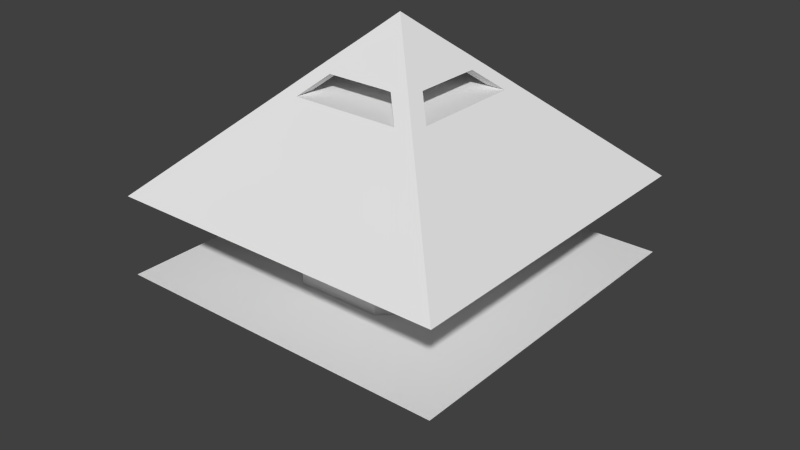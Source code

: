 # Source: base_star_0_1_0.blend  (saved by Blender 2.72.0; exported with 4.5.12 LTS)
import bpy
from mathutils import Matrix  # noqa: F401  (used for matrix-valued properties, if any)

bpy.ops.wm.read_factory_settings(use_empty=True)
scene = bpy.context.scene
scene.name = 'Scene'

# ---- collections
col_collection_1 = bpy.data.collections.new('Collection 1'); scene.collection.children.link(col_collection_1)

# ---- world
world_world = bpy.data.worlds.new('World'); scene.world = world_world
world_world.color = (0.05088, 0.05088, 0.05088)
world_world.use_sun_shadow = False
world_world.sun_shadow_jitter_overblur = 0.0
world_world.cycles.sampling_method = 'MANUAL'
world_world.cycles.sample_map_resolution = 256

# ---- meshes
me_cube_002 = bpy.data.meshes.new('Cube.002')
me_cube_002.from_pydata([(0.6575, -0.6575, -0.6156), (0.6575, 0.6575, -0.6156), (-0.6575, 0.6575, -0.6156), (-0.6575, -0.6575, -0.6156), (0.0006641, -0.000664, -1.235), (0.0006641, 0.0006647, -1.235), (-0.0006645, 0.0006647, -1.235), (-0.0006645, -0.000664, -1.235), (0.5166, -0.5166, -0.7485), (0.5166, 0.5166, -0.7485), (-0.5166, 0.5166, -0.7485), (-0.5166, -0.5166, -0.7485), (0.1995, -0.1995, -1.048), (0.1995, 0.1995, -1.048), (-0.1995, 0.1995, -1.048), (-0.1995, -0.1995, -1.048), (0.2773, 0.2773, -0.9741), (-0.2773, 0.2773, -0.9741), (-0.2773, -0.2773, -0.9741), (0.2773, -0.2773, -0.9741), (-0.6575, -0.6575, -0.3097), (-0.6575, 0.6575, -0.3097), (0.6575, 0.6575, -0.3097), (0.6575, -0.6575, -0.3097), (-0.0006643, -0.0006643, 0.3097), (-0.0006643, 0.0006643, 0.3097), (0.0006643, 0.0006643, 0.3097), (0.0006643, -0.0006643, 0.3097), (-0.3666, -0.3666, -0.03538), (-0.3666, 0.3666, -0.03538), (0.3666, 0.3666, -0.03538), (0.3666, -0.3666, -0.03538), (-0.6575, 0.0, -0.3097), (0.0, 0.6575, -0.3097), (0.6575, 0.0, -0.3097), (0.0, -0.6575, -0.3097), (-0.6575, -0.3287, -0.3097), (-0.3287, 0.6575, -0.3097), (0.6575, 0.3287, -0.3097), (0.3287, -0.6575, -0.3097), (-0.6575, 0.3287, -0.3097), (0.3287, 0.6575, -0.3097), (0.6575, -0.3287, -0.3097), (-0.3287, -0.6575, -0.3097), (0.3287, 0.0, -0.3097), (-0.3287, 0.0, -0.3097), (0.0, -0.3287, -0.3097), (0.0, 0.3287, -0.3097), (0.3287, 0.3287, -0.3097), (0.3287, -0.3287, -0.3097), (-0.3287, -0.3287, -0.3097), (-0.3287, 0.3287, -0.3097), (-0.0519, -0.0519, 0.2614), (-0.0519, 0.0519, 0.2614), (0.0519, 0.0519, 0.2614), (0.0519, -0.0519, 0.2614), (-0.1447, 0.1447, 0.1738), (0.1447, 0.1447, 0.1738), (0.1447, -0.1447, 0.1738), (-0.1447, -0.1447, 0.1738), (-0.2291, 0.2291, 0.09424), (0.2291, 0.2291, 0.09424), (0.2291, -0.2291, 0.09424), (-0.2291, -0.2291, 0.09424), (-0.3362, 0.3362, -0.006706), (0.3362, 0.3362, -0.006706), (0.3362, -0.3362, -0.006706), (-0.3362, -0.3362, -0.006706), (0.5578, 0.5578, -0.7096), (-0.5578, 0.5578, -0.7096), (-0.5578, -0.5578, -0.7096), (0.5578, -0.5578, -0.7096), (0.4331, 0.4331, -0.8272), (-0.4331, 0.4331, -0.8272), (-0.4331, -0.4331, -0.8272), (0.4331, -0.4331, -0.8272), (0.4066, -0.4066, -0.8522), (0.4066, 0.4066, -0.8522), (-0.4066, 0.4066, -0.8522), (-0.4066, -0.4066, -0.8522), (0.3369, -0.3369, -0.9179), (0.3369, 0.3369, -0.9179), (-0.3369, 0.3369, -0.9179), (-0.3369, -0.3369, -0.9179), (0.3009, -0.3009, -0.9519), (0.3009, 0.3009, -0.9519), (-0.3009, 0.3009, -0.9519), (-0.3009, -0.3009, -0.9519), (0.04678, -0.04678, -1.191), (0.04678, 0.04678, -1.191), (-0.04678, 0.04678, -1.191), (-0.04678, -0.04678, -1.191), (0.1811, 0.1811, -1.065), (-0.1811, 0.1811, -1.065), (-0.1811, -0.1811, -1.065), (0.1811, -0.1811, -1.065), (0.1665, -0.1665, -1.079), (0.1665, 0.1665, -1.079), (-0.1665, 0.1665, -1.079), (-0.1665, -0.1665, -1.079), (0.103, -0.103, -1.138), (0.103, 0.103, -1.138), (-0.103, 0.103, -1.138), (-0.103, -0.103, -1.138), (-0.6575, 0.1644, -0.3097), (0.6575, -0.1644, -0.3097), (0.4931, 0.0, -0.3097), (-0.6575, -0.1644, -0.3097), (0.6575, 0.1644, -0.3097), (-0.4931, 0.0, -0.3097), (0.4931, 0.3287, -0.3097), (0.3287, 0.1644, -0.3097), (0.4931, -0.3287, -0.3097), (0.3287, -0.1644, -0.3097), (-0.4931, -0.3287, -0.3097), (-0.3287, -0.1644, -0.3097), (-0.4931, 0.3287, -0.3097), (-0.3287, 0.1644, -0.3097), (0.4931, -0.1644, -0.3097), (0.4931, 0.1644, -0.3097), (-0.4931, -0.1644, -0.3097), (-0.4931, 0.1644, -0.3097), (0.6575, 0.4931, -0.3097), (0.4931, -0.6575, -0.3097), (0.1644, 0.6575, -0.3097), (0.6575, -0.08218, -0.3097), (-0.1644, -0.6575, -0.3097), (0.5753, 0.0, -0.3097), (0.0, -0.4931, -0.3097), (-0.1644, 0.6575, -0.3097), (0.6575, 0.2466, -0.3097), (0.1644, -0.6575, -0.3097), (0.4931, 0.6575, -0.3097), (0.6575, -0.4931, -0.3097), (0.0, 0.4931, -0.3097), (0.5753, 0.3287, -0.3097), (0.1644, 0.3287, -0.3097), (0.3287, 0.4931, -0.3097), (0.5753, -0.3287, -0.3097), (0.1644, -0.3287, -0.3097), (0.3287, -0.4931, -0.3097), (-0.1644, -0.3287, -0.3097), (-0.3287, -0.4931, -0.3097), (-0.3287, 1.035e-07, -0.4867), (-0.3287, 0.4931, -0.3097), (0.6575, -0.2466, -0.3097), (0.6575, 0.08218, -0.3097), (0.4109, 0.3287, -0.3097), (0.4109, -0.3287, -0.3097), (0.5753, -0.1644, -0.3097), (0.4931, -0.2466, -0.3097), (0.4931, -0.08218, -0.3097), (0.5753, 0.1644, -0.3097), (0.4931, 0.08218, -0.3097), (0.4931, 0.2466, -0.3097), (0.5753, -0.08218, -0.3097), (-0.1644, 0.4931, -0.3097), (0.5753, 0.2466, -0.3097), (0.1644, 0.4931, -0.3097), (0.1644, -0.4931, -0.3097), (-0.1644, -0.4931, -0.3097), (0.5753, -0.2466, -0.3097), (0.5753, 0.08218, -0.3097), (-3.449e-08, -0.3287, -0.4867), (-0.1713, 0.3288, -0.3106), (0.3287, -0.1644, -0.4867), (0.3287, 0.1644, -0.4867), (-0.3287, 0.1644, -0.4867), (0.1644, 0.3287, -0.4867), (-0.1644, -0.3287, -0.4867), (0.1644, -0.3287, -0.4867), (-0.3287, -0.1644, -0.4867), (0.3287, 1.035e-07, -0.4867), (-0.1713, 0.3288, -0.4866), (-0.1713, 0.3288, -0.6148), (0.6575, 1.788e-07, -0.6156), (-5.96e-08, 0.6575, -0.6156), (-0.6575, 1.788e-07, -0.6156), (-5.96e-08, -0.6575, -0.6156), (-5.96e-08, 1.788e-07, -0.6156), (0.6575, -0.3287, -0.6156), (0.3287, 0.6575, -0.6156), (-0.6575, 0.3287, -0.6156), (-0.3287, -0.6575, -0.6156), (0.6575, 0.3287, -0.6156), (-0.3287, 0.6575, -0.6156), (-0.6575, -0.3287, -0.6156), (0.3287, -0.6575, -0.6156), (-0.3287, 1.788e-07, -0.6156), (0.3287, 1.788e-07, -0.6156), (-5.96e-08, -0.3287, -0.6156), (-5.96e-08, 0.3287, -0.6156), (-0.3287, 0.3287, -0.6156), (-0.3287, -0.3287, -0.6156), (0.3287, -0.3287, -0.6156), (0.3287, 0.3287, -0.6156), (0.6575, -0.4931, -0.6156), (0.4931, 0.6575, -0.6156), (-0.6575, 0.4931, -0.6156), (-0.4931, -0.6575, -0.6156), (0.6575, 0.1644, -0.6156), (-0.1644, 0.6575, -0.6156), (-0.6575, -0.1644, -0.6156), (0.1644, -0.6575, -0.6156), (-0.4931, 1.788e-07, -0.6156), (0.1644, 1.788e-07, -0.6156), (-5.96e-08, -0.4931, -0.6156), (-5.96e-08, 0.1644, -0.6156), (0.6575, -0.1644, -0.6156), (0.1644, 0.6575, -0.6156), (-0.6575, 0.1644, -0.6156), (-0.1644, -0.6575, -0.6156), (0.6575, 0.4931, -0.6156), (-0.4931, 0.6575, -0.6156), (-0.6575, -0.4931, -0.6156), (0.4931, -0.6575, -0.6156), (-0.1644, 1.788e-07, -0.6156), (0.4931, 1.788e-07, -0.6156), (-5.96e-08, -0.1644, -0.6156), (-5.96e-08, 0.4931, -0.6156), (-0.4931, 0.3287, -0.6156), (-3.449e-08, 0.3287, -0.4867), (-0.3287, 0.1644, -0.6156), (-0.3287, 0.4931, -0.6156), (-0.4931, -0.3287, -0.6156), (-0.1644, -0.3287, -0.6156), (-0.3287, -0.4931, -0.6156), (-0.3287, -0.1644, -0.6156), (0.1644, -0.3287, -0.6156), (0.4931, -0.3287, -0.6156), (0.3287, -0.4931, -0.6156), (0.3287, -0.1644, -0.6156), (0.1644, 0.3287, -0.6156), (0.4931, 0.3287, -0.6156), (0.3287, 0.1644, -0.6156), (0.3287, 0.4931, -0.6156), (-0.4931, 0.4931, -0.6156), (-0.4931, -0.1644, -0.6156), (0.1644, -0.1644, -0.6156), (0.1644, 0.4931, -0.6156), (-0.4931, 0.1644, -0.6156), (-0.1644, 0.1644, -0.6156), (-0.1644, 0.4931, -0.6156), (-0.4931, -0.4931, -0.6156), (-0.1644, -0.4931, -0.6156), (-0.1644, -0.1644, -0.6156), (0.1644, -0.4931, -0.6156), (0.4931, -0.4931, -0.6156), (0.4931, -0.1644, -0.6156), (0.1644, 0.1644, -0.6156), (0.4931, 0.1644, -0.6156), (0.4931, 0.4931, -0.6156), (-0.3287, 0.1644, -0.4568), (0.1644, -0.3287, -0.4568), (-2.866e-08, -0.3287, -0.4568), (-0.3287, -0.1644, -0.4568), (0.3287, 8.599e-08, -0.4568), (0.3287, -0.1644, -0.4568), (-0.1713, 0.3288, -0.4569), (0.1644, 0.3287, -0.4568), (-0.1644, -0.3287, -0.4568), (-0.3287, 8.599e-08, -0.4568), (-2.866e-08, 0.3287, -0.4568), (0.3287, 0.1644, -0.4568), (0.2773, 2.384e-07, -0.9741), (-1.49e-07, 0.2773, -0.9741), (-0.2773, 2.384e-07, -0.9741), (-1.49e-07, -0.2773, -0.9741), (-1.49e-07, 2.384e-07, -0.9741), (0.2773, -0.1386, -0.9741), (0.1386, 0.2773, -0.9741), (-0.2773, 0.1386, -0.9741), (-0.1386, -0.2773, -0.9741), (0.2773, 0.1386, -0.9741), (-0.1386, 0.2773, -0.9741), (-0.2773, -0.1386, -0.9741), (0.1386, -0.2773, -0.9741), (-0.1386, 2.384e-07, -0.9741), (0.1386, 2.384e-07, -0.9741), (-1.49e-07, 0.1386, -0.9741), (-1.49e-07, -0.1386, -0.9741), (-0.1386, -0.1386, -0.9741), (-0.1386, 0.1386, -0.9741), (0.1386, 0.1386, -0.9741), (0.1386, -0.1386, -0.9741), (0.2773, -0.208, -0.9741), (0.208, 0.2773, -0.9741), (-0.2773, 0.208, -0.9741), (-0.208, -0.2773, -0.9741), (0.2773, 0.06932, -0.9741), (-0.06932, 0.2773, -0.9741), (-0.2773, -0.06932, -0.9741), (0.06932, -0.2773, -0.9741), (-0.208, 2.384e-07, -0.9741), (0.06932, 2.384e-07, -0.9741), (-1.49e-07, 0.208, -0.9741), (-1.49e-07, -0.06932, -0.9741), (0.2773, -0.06932, -0.9741), (0.06932, 0.2773, -0.9741), (-0.2773, 0.06932, -0.9741), (-0.06932, -0.2773, -0.9741), (0.2773, 0.208, -0.9741), (-0.208, 0.2773, -0.9741), (-0.2773, -0.208, -0.9741), (0.208, -0.2773, -0.9741), (-0.06932, 2.384e-07, -0.9741), (0.208, 2.384e-07, -0.9741), (-1.49e-07, 0.06932, -0.9741), (-1.49e-07, -0.208, -0.9741), (-0.208, -0.1386, -0.9741), (-0.06932, -0.1386, -0.9741), (-0.1386, -0.06932, -0.9741), (-0.1386, -0.208, -0.9741), (-0.208, 0.1386, -0.9741), (-0.06932, 0.1386, -0.9741), (-0.1386, 0.208, -0.9741), (-0.1386, 0.06932, -0.9741), (0.06932, 0.1386, -0.9741), (0.208, 0.1386, -0.9741), (0.1386, 0.208, -0.9741), (0.1386, 0.06932, -0.9741), (0.06932, -0.1386, -0.9741), (0.208, -0.1386, -0.9741), (0.1386, -0.06932, -0.9741), (0.1386, -0.208, -0.9741), (-0.208, -0.208, -0.9741), (-0.208, 0.06932, -0.9741), (0.06932, 0.06932, -0.9741), (0.06932, -0.208, -0.9741), (-0.208, -0.06932, -0.9741), (-0.06932, -0.06932, -0.9741), (-0.06932, -0.208, -0.9741), (-0.208, 0.208, -0.9741), (-0.06932, 0.208, -0.9741), (-0.06932, 0.06932, -0.9741), (0.06932, 0.208, -0.9741), (0.208, 0.208, -0.9741), (0.208, 0.06932, -0.9741), (0.06932, -0.06932, -0.9741), (0.208, -0.06932, -0.9741), (0.208, -0.208, -0.9741), (-0.1297, 0.1282, -1.048), (-0.1285, -0.1998, -1.047), (-0.1294, 0.09973, -1.048), (-0.1285, -0.1305, -1.047), (0.1995, 2.98e-07, -1.048), (-1.49e-07, 0.1995, -1.048), (-0.1995, 2.831e-07, -1.048), (-1.639e-07, -0.1995, -1.048), (-1.565e-07, 2.831e-07, -1.048), (0.1995, -0.09973, -1.048), (0.09973, 0.1995, -1.048), (-0.1995, 0.09973, -1.048), (-0.09973, -0.1995, -1.048), (0.1995, 0.09973, -1.048), (-0.09973, 0.1995, -1.048), (-0.1995, -0.09973, -1.048), (0.09973, -0.1995, -1.048), (-1.602e-07, -0.09973, -1.048), (-1.527e-07, 0.09973, -1.048), (0.09973, 2.906e-07, -1.048), (-0.09973, 2.831e-07, -1.048), (-0.09973, -0.09973, -1.048), (0.09973, -0.09973, -1.048), (0.09973, 0.09973, -1.048), (-0.09973, 0.09973, -1.048), (-0.09973, -0.13, -1.048), (-0.1995, -0.13, -1.048), (-0.09973, 0.1283, -1.048), (0.1992, -0.1294, -1.047), (0.09973, 0.1301, -1.048), (0.1283, 0.09973, -1.048), (0.1284, 0.13, -1.048), (0.1286, 0.1995, -1.048), (0.1284, -0.09973, -1.048), (0.13, -0.1995, -1.048), (0.09973, -0.1284, -1.048), (-0.1304, 0.1995, -1.048), (0.1288, -0.1287, -1.048), (-1.612e-07, -0.1277, -1.048), (-0.1995, 0.1282, -1.048), (0.1995, 0.13, -1.048)], [], [(71, 68, 1, 212, 184, 200, 175, 208, 180, 196, 0), (68, 69, 2, 213, 185, 201, 176, 209, 181, 197, 1), (69, 70, 3, 214, 186, 202, 177, 210, 182, 198, 2), (70, 71, 0, 215, 187, 203, 178, 211, 183, 199, 3), (236, 213, 2, 198), (7, 6, 5, 4), (75, 72, 9, 8), (72, 73, 10, 9), (73, 74, 11, 10), (74, 75, 8, 11), (377, 14, 380, 341), (92, 93, 14, 377, 355, 346, 351, 373, 13), (93, 94, 15, 367, 356, 347, 352, 380, 14), (372, 370, 364, 371), (325, 288, 342, 344), (19, 304, 375, 12), (28, 29, 21, 40, 104, 32, 107, 36, 20), (29, 30, 22, 132, 41, 124, 33, 129, 37, 21), (30, 31, 23, 133, 42, 145, 105, 125, 34, 146, 108, 130, 38, 122, 22), (31, 28, 20, 43, 126, 35, 131, 39, 123, 23), (48, 137, 41, 132, 22, 122, 38, 135, 110, 147), (27, 26, 25, 24), (67, 64, 29, 28), (64, 65, 30, 29), (65, 66, 31, 30), (66, 67, 28, 31), (155, 127, 34, 125), (156, 129, 33, 134), (157, 135, 38, 130), (158, 124, 41, 137), (39, 140, 49, 148, 112, 138, 42, 133, 23, 123), (159, 139, 49, 140), (160, 141, 46, 128), (20, 36, 114, 50, 142, 43), (120, 109, 45, 115), (121, 116, 51, 117), (40, 21, 37, 144, 51, 116), (24, 25, 53, 52), (25, 26, 54, 53), (26, 27, 55, 54), (27, 24, 52, 55), (52, 53, 56, 59), (53, 54, 57, 56), (54, 55, 58, 57), (55, 52, 59, 58), (59, 56, 60, 63), (56, 57, 61, 60), (57, 58, 62, 61), (58, 59, 63, 62), (63, 60, 64, 67), (60, 61, 65, 64), (61, 62, 66, 65), (62, 63, 67, 66), (8, 9, 68, 71), (9, 10, 69, 68), (10, 11, 70, 69), (11, 8, 71, 70), (76, 77, 72, 75), (77, 78, 73, 72), (78, 79, 74, 73), (79, 76, 75, 74), (80, 81, 77, 76), (81, 82, 78, 77), (82, 83, 79, 78), (83, 80, 76, 79), (84, 85, 81, 80), (85, 86, 82, 81), (86, 87, 83, 82), (87, 84, 80, 83), (19, 285, 269, 297, 264, 289, 273, 301, 16, 85, 84), (16, 286, 270, 298, 265, 290, 274, 302, 17, 86, 85), (17, 287, 271, 299, 266, 291, 275, 303, 18, 87, 86), (18, 288, 272, 300, 267, 292, 276, 304, 19, 84, 87), (4, 5, 89, 88), (5, 6, 90, 89), (6, 7, 91, 90), (7, 4, 88, 91), (96, 97, 92, 95), (97, 98, 93, 92), (98, 99, 94, 93), (99, 96, 95, 94), (100, 101, 97, 96), (101, 102, 98, 97), (102, 103, 99, 98), (103, 100, 96, 99), (88, 89, 101, 100), (89, 90, 102, 101), (90, 91, 103, 102), (91, 88, 100, 103), (161, 149, 105, 145), (326, 293, 266, 299), (113, 44, 106, 151, 118), (162, 152, 108, 146), (44, 111, 119, 153, 106), (49, 113, 118, 150, 112, 148), (114, 120, 115, 50), (36, 107, 120, 114), (107, 32, 109, 120), (109, 121, 117, 45), (32, 104, 121, 109), (104, 40, 116, 121), (149, 155, 125, 105), (118, 151, 155, 149), (151, 106, 127, 155), (50, 115, 141), (117, 51, 164), (144, 37, 129, 156), (152, 157, 130, 108), (119, 154, 157, 152), (154, 110, 135, 157), (136, 158, 137, 48), (47, 134, 158, 136), (134, 33, 124, 158), (131, 159, 140, 39), (35, 128, 159, 131), (128, 46, 139, 159), (126, 160, 128, 35), (43, 142, 160, 126), (142, 50, 141, 160), (138, 161, 145, 42), (112, 150, 161, 138), (150, 118, 149, 161), (327, 294, 268, 307), (127, 162, 146, 34), (106, 153, 162, 127), (153, 119, 152, 162), (328, 292, 267, 308), (164, 156, 134, 47), (51, 144, 156, 164), (136, 48, 111), (49, 139, 113), (168, 166, 234, 232), (221, 168, 232, 191), (143, 167, 222, 188), (170, 163, 190, 228), (262, 259, 168, 221), (259, 263, 166, 168), (171, 143, 188, 227), (172, 165, 231, 189), (169, 171, 227, 225), (165, 170, 228, 231), (163, 169, 225, 190), (166, 172, 189, 234), (237, 204, 177, 202), (238, 205, 179, 218), (239, 209, 176, 219), (240, 220, 182, 210), (253, 254, 163, 170), (242, 201, 185, 223), (243, 224, 186, 214), (244, 225, 193, 226), (245, 216, 188, 227), (246, 228, 190, 206), (247, 229, 194, 230), (248, 217, 189, 231), (249, 232, 191, 207), (250, 233, 195, 234), (251, 197, 181, 235), (220, 236, 198, 182), (192, 223, 236, 220), (223, 185, 213, 236), (224, 237, 202, 186), (193, 227, 237, 224), (227, 188, 204, 237), (228, 238, 218, 190), (194, 231, 238, 228), (231, 189, 205, 238), (232, 239, 219, 191), (195, 235, 239, 232), (235, 181, 209, 239), (204, 240, 210, 177), (188, 222, 240, 204), (222, 192, 220, 240), (216, 241, 222, 188), (179, 207, 241, 216), (261, 252, 167, 143), (167, 173, 174, 222), (173, 221, 191, 174), (219, 176, 201, 242), (199, 243, 214, 3), (183, 226, 243, 199), (226, 193, 224, 243), (211, 244, 226, 183), (178, 206, 244, 211), (206, 190, 225, 244), (225, 245, 227, 193), (190, 218, 245, 225), (218, 179, 216, 245), (203, 246, 206, 178), (187, 230, 246, 203), (230, 194, 228, 246), (215, 247, 230, 187), (0, 196, 247, 215), (196, 180, 229, 247), (229, 248, 231, 194), (180, 208, 248, 229), (208, 175, 217, 248), (205, 249, 207, 179), (189, 234, 249, 205), (234, 195, 232, 249), (217, 250, 234, 189), (175, 200, 250, 217), (200, 184, 233, 250), (233, 251, 235, 195), (184, 212, 251, 233), (212, 1, 197, 251), (241, 174, 192, 222), (207, 191, 174, 241), (174, 242, 223, 192), (191, 219, 242, 174), (255, 261, 143, 171), (256, 257, 165, 172), (260, 255, 171, 169), (257, 253, 170, 165), (254, 260, 169, 163), (263, 256, 172, 166), (252, 258, 173, 167), (258, 262, 221, 173), (47, 136, 259, 262), (136, 111, 263, 259), (139, 46, 254, 253), (45, 117, 252, 261), (115, 45, 261, 255), (44, 113, 257, 256), (141, 115, 255, 260), (113, 139, 253, 257), (46, 141, 260, 254), (111, 44, 256, 263), (117, 164, 258, 252), (164, 47, 262, 258), (111, 48, 147, 110, 154, 119), (329, 309, 275, 291), (330, 310, 281, 311), (331, 300, 272, 312), (332, 313, 271, 287), (333, 314, 282, 315), (334, 305, 277, 316), (335, 317, 279, 295), (336, 318, 283, 319), (337, 306, 278, 320), (338, 321, 280, 296), (339, 322, 284, 323), (340, 304, 276, 324), (309, 325, 303, 275), (281, 312, 325, 309), (312, 272, 288, 325), (313, 326, 299, 271), (282, 316, 326, 313), (316, 277, 293, 326), (317, 327, 307, 279), (283, 320, 327, 317), (320, 278, 294, 327), (321, 328, 308, 280), (284, 324, 328, 321), (324, 276, 292, 328), (293, 329, 291, 266), (277, 311, 329, 293), (311, 281, 309, 329), (305, 330, 311, 277), (268, 296, 330, 305), (296, 280, 310, 330), (310, 331, 312, 281), (280, 308, 331, 310), (308, 267, 300, 331), (302, 332, 341, 377), (274, 315, 332, 302), (315, 282, 313, 332), (290, 333, 315, 274), (265, 295, 333, 290), (295, 279, 314, 333), (314, 334, 316, 282), (279, 307, 334, 314), (307, 268, 305, 334), (298, 335, 295, 265), (270, 319, 335, 298), (319, 283, 317, 335), (286, 336, 319, 270), (336, 286, 373, 372), (301, 273, 318, 336), (318, 337, 320, 283), (273, 289, 337, 318), (289, 264, 306, 337), (294, 338, 296, 268), (278, 323, 338, 294), (323, 284, 321, 338), (306, 339, 323, 278), (264, 297, 339, 306), (297, 269, 322, 339), (322, 340, 324, 284), (269, 285, 340, 322), (304, 340, 378, 375), (18, 303, 367, 15), (344, 342, 15, 367), (288, 18, 15, 342), (350, 374, 378, 369), (363, 358, 379, 376), (364, 359, 349, 360), (365, 343, 352, 347, 361), (358, 362, 366, 353, 348, 379), (349, 361, 362, 358), (361, 347, 356, 362), (355, 377, 341, 368), (345, 360, 363, 374, 350), (360, 349, 358, 363), (354, 371, 364, 360, 345), (373, 351, 370, 372), (351, 346, 359, 364, 370), (359, 365, 361, 349), (346, 355, 368, 365, 359), (341, 380, 352, 343), (366, 344, 342, 353), (94, 95, 12, 375, 357, 348, 353, 342, 15), (362, 356, 367, 344, 366), (303, 325, 344, 367), (95, 92, 13, 381, 354, 345, 350, 369, 12), (286, 16, 13, 373), (301, 336, 372, 381), (16, 301, 381, 13), (17, 302, 377, 14), (287, 17, 14, 380), (332, 287, 380, 341), (374, 363, 376, 378), (368, 341, 343, 365), (376, 379, 348, 357), (378, 376, 357, 375), (340, 285, 369, 378), (285, 19, 12, 369), (369, 12, 375, 378), (381, 372, 371, 354), (13, 373, 372, 381)])
me_cube_002.use_remesh_preserve_volume = False
me_cube_002.use_remesh_preserve_attributes = False
me_cube_002.use_mirror_vertex_groups = False
me_cube_002.update()

# ---- objects
ob_cube_002 = bpy.data.objects.new('Cube.002', me_cube_002)

# ---- transforms, parenting, visibility, modifiers, constraints
ob_cube_002.location = (0.0, 0.0, 0.0)
ob_cube_002.rotation_euler = (-2.687e-07, 3.142, -1.175e-14)
ob_cube_002.scale = (11.5, 11.5, 11.5)
ob_cube_002.lineart.crease_threshold = 0.0

# ---- collection membership
col_collection_1.objects.link(ob_cube_002)

# ---- scene / render settings (as saved in the file)
scene.frame_start = 1; scene.frame_end = 250; scene.frame_set(1)
scene.render.engine = 'BLENDER_EEVEE_NEXT'
scene.render.resolution_percentage = 50
scene.render.dither_intensity = 0.0
scene.cycles.use_denoising = False
scene.cycles.samples = 10
scene.cycles.sampling_pattern = 'TABULATED_SOBOL'
scene.cycles.light_sampling_threshold = 0.0
scene.cycles.use_adaptive_sampling = False
scene.cycles.use_light_tree = False
scene.cycles.blur_glossy = 0.0
scene.cycles.pixel_filter_type = 'GAUSSIAN'
scene.cycles.sample_clamp_indirect = 0.0
scene.view_settings.view_transform = 'Standard'
bpy.context.view_layer.update()

# ---- added for rendering (the .blend has no active camera and no usable light): camera, sun
cam_auto = bpy.data.cameras.new('AutoCamera')
cam_auto.lens = 50.0
cam_auto.sensor_width = 36.0
cam_auto.clip_end = 1000.0
ob_auto_camera = bpy.data.objects.new('AutoCamera', cam_auto)
scene.collection.objects.link(ob_auto_camera)
ob_auto_camera.location = (25.7221, -30.8665, 25.8981)
ob_auto_camera.rotation_euler = (1.09748, -7.21219e-08, 0.694738)
scene.camera = ob_auto_camera
light_auto_sun = bpy.data.lights.new('AutoSun', 'SUN')
light_auto_sun.energy = 3.0
light_auto_sun.angle = 0.0523599
ob_auto_sun = bpy.data.objects.new('AutoSun', light_auto_sun)
scene.collection.objects.link(ob_auto_sun)
ob_auto_sun.rotation_euler = (0.872665, 0.174533, 0.523599)
bpy.context.view_layer.update()
